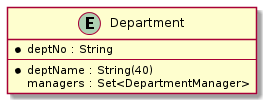

The diagram above was rendered by PlantUML. Its source (embedded in the PNG):
@startuml
entity Department {
    * deptNo : String
    --
    * deptName : String(40)
    managers : Set<DepartmentManager>
}
@enduml